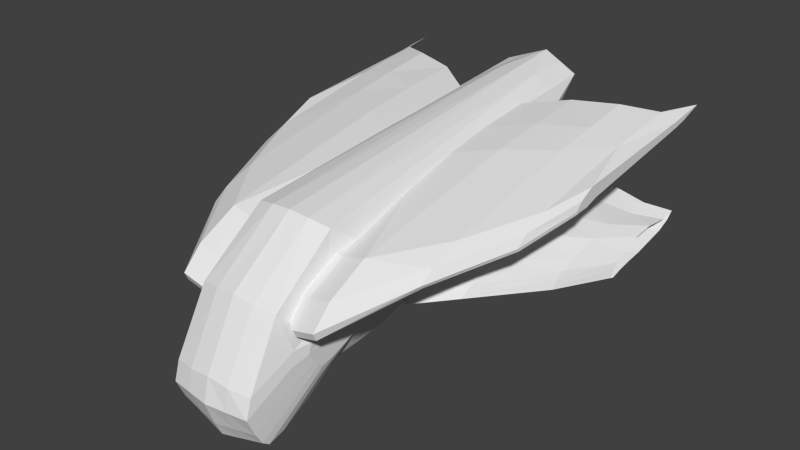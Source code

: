 # Source: ReaperMk1_001.blend  (saved by Blender 2.69.0; exported with 4.5.12 LTS)
import bpy
from mathutils import Matrix  # noqa: F401  (used for matrix-valued properties, if any)

bpy.ops.wm.read_factory_settings(use_empty=True)
scene = bpy.context.scene
scene.name = 'Scene'

# ---- collections
col_collection_1 = bpy.data.collections.new('Collection 1'); scene.collection.children.link(col_collection_1)

# ---- world
world_world = bpy.data.worlds.new('World'); scene.world = world_world
world_world.color = (0.05088, 0.05088, 0.05088)
world_world.use_sun_shadow = False
world_world.sun_shadow_jitter_overblur = 0.0
world_world.cycles.sampling_method = 'MANUAL'
world_world.cycles.sample_map_resolution = 256

# ---- meshes
me_cube_003 = bpy.data.meshes.new('Cube.003')
me_cube_003.from_pydata([(0.0, -5.71, -0.7276), (0.0, -5.949, -0.2092), (1.192e-07, -6.242, 0.6283), (2.384e-07, -6.043, 1.466), (3.576e-07, -2.56, 5.374), (0.0, 10.63, 6.796), (0.0, 9.024, 5.693), (0.0, 8.592, 4.962), (0.0, 8.588, 4.377), (0.0, 9.06, 3.965), (0.0, 10.43, 2.959), (0.0, 8.232, 2.928), (0.0, 6.844, 2.853), (0.0, 4.354, 2.427), (0.0, 2.37, 1.983), (0.0, 1.356, 1.801), (0.0, 0.1886, 1.508), (0.0, -0.4877, 1.246), (0.0, -1.941, 1.063), (-5.96e-07, -2.772, 0.9606), (-5.96e-07, -3.131, 0.6947), (-5.96e-07, -3.756, -0.009791), (-5.96e-07, -4.873, -0.7542), (-4.768e-07, -5.461, -0.9536), (2.634, -4.457, 3.154), (2.634, -3.772, 3.858), (2.634, -2.342, 4.59), (2.634, 4.065, 5.773), (2.634, 6.019, 6.012), (2.634, 8.186, 6.211), (2.634, 5.838, 5.48), (2.634, 4.508, 5.214), (2.634, -1.475, 3.38), (2.634, -2.865, 2.968), (2.634, -3.853, 2.954), (2.634, -4.336, 2.888), (1.585, 0.8697, 3.008), (1.585, 0.5241, 2.675), (1.585, 0.1918, 2.29), (1.585, 1.774, 3.34), (1.585, 3.449, 3.872), (1.585, 5.123, 3.991), (1.585, 7.117, 3.752), (1.585, 8.327, 3.951), (1.585, 7.769, 3.499), (1.585, 6.692, 3.087), (1.585, 3.781, 2.569), (1.585, 2.372, 2.436), (1.585, 1.308, 2.277), (1.585, 0.4975, 2.077), (1.585, 0.09874, 2.197), (1.506, -5.504, -0.4437), (1.506, -5.743, -0.03417), (1.506, -6.035, 0.6274), (1.506, -5.836, 1.289), (1.412, -2.353, 5.137), (1.412, 10.34, 6.26), (1.506, 8.507, 4.628), (1.506, 8.321, 4.051), (1.506, 8.299, 3.589), (1.506, 8.68, 3.263), (1.506, 9.397, 3.011), (1.506, 8.254, 2.654), (1.506, 7.098, 2.476), (1.506, 4.585, 2.14), (1.506, 2.578, 1.741), (1.506, 1.555, 1.594), (1.506, 0.3716, 1.32), (1.506, -0.3196, 1.047), (1.506, -1.782, 0.9319), (1.506, -2.566, 0.8899), (1.506, -2.925, 0.6799), (1.506, -3.55, 0.1234), (1.506, -4.666, -0.4647), (1.506, -5.255, -0.6222), (1.77, -4.097, 0.8223), (1.77, -4.288, 1.15), (1.77, -4.522, 1.679), (1.77, -4.362, 2.208), (1.676, -1.577, 4.551), (1.676, 8.576, 5.45), (1.77, 7.109, 3.992), (1.77, 6.96, 3.53), (1.77, 7.225, 3.161), (1.77, 7.247, 2.901), (1.77, 7.821, 2.699), (1.77, 6.907, 2.714), (1.77, 5.982, 2.571), (1.77, 3.972, 2.302), (1.77, 2.367, 1.983), (1.77, 1.548, 1.866), (1.77, 0.6023, 1.647), (1.77, 0.04944, 1.844), (1.77, -1.12, 1.622), (1.77, -1.747, 1.588), (1.77, -2.034, 1.594), (1.77, -2.534, 1.276), (1.77, -3.427, 0.8055), (1.77, -3.898, 0.6795), (4.179, -1.759, 4.017), (4.179, -1.257, 4.366), (4.179, -0.1215, 4.784), (4.179, 5.211, 5.779), (4.179, 6.852, 6.032), (4.179, 8.679, 6.284), (4.179, 6.76, 5.794), (4.179, 5.656, 5.579), (4.179, 0.7614, 4.344), (4.179, -0.3773, 4.063), (4.179, -1.219, 3.98), (4.179, -1.624, 3.915), (5.341, 1.2, 4.358), (5.341, 1.645, 4.679), (5.341, 2.571, 5.038), (5.341, 6.712, 5.761), (5.341, 7.974, 5.93), (5.341, 9.374, 6.09), (5.341, 7.855, 5.699), (5.341, 6.996, 5.541), (5.341, 3.126, 4.557), (5.341, 2.227, 4.335), (5.341, 1.589, 4.295), (5.341, 1.277, 4.25), (5.834, 3.532, 4.805), (5.834, 3.8, 5.07), (5.835, 4.339, 5.348), (5.834, 9.484, 5.816), (5.834, 10.2, 5.913), (5.834, 10.99, 5.996), (5.834, 10.12, 5.714), (5.834, 9.629, 5.61), (5.835, 4.62, 4.901), (5.834, 4.104, 4.742), (5.834, 3.746, 4.733), (5.834, 3.569, 4.706), (1.835, -4.436, 2.947), (1.835, -3.751, 3.651), (1.835, -2.321, 4.382), (1.02, 2.912, 5.565), (1.02, 4.867, 5.805), (1.02, 7.033, 6.004), (1.02, 4.685, 5.273), (1.02, 3.355, 5.007), (1.02, -2.628, 3.173), (1.835, -2.844, 2.761), (1.835, -3.832, 2.747), (1.835, -4.315, 2.681), (0.518, -3.656, 3.447), (0.518, -3.199, 3.917), (0.518, -2.244, 4.405), (0.518, 2.029, 5.194), (0.518, 3.333, 5.354), (0.518, 4.778, 5.487), (0.518, 3.212, 4.999), (0.518, 2.325, 4.821), (0.518, -1.667, 3.598), (0.518, -2.594, 3.323), (0.518, -3.252, 3.314), (0.518, -3.575, 3.27), (3.864, 1.383, 2.834), (3.864, 1.037, 2.661), (3.864, 0.705, 2.46), (3.864, 2.287, 3.007), (3.864, 3.962, 3.284), (3.864, 5.637, 3.346), (3.864, 7.63, 3.221), (3.864, 8.84, 3.325), (3.864, 8.282, 3.09), (3.864, 7.205, 2.875), (3.864, 4.294, 2.605), (3.864, 2.885, 2.536), (3.864, 1.822, 2.453), (3.864, 1.011, 2.349), (3.864, 0.6119, 2.411), (5.176, 4.068, 2.319), (5.176, 3.831, 2.146), (5.176, 3.604, 1.946), (5.176, 4.687, 2.492), (5.176, 5.834, 2.769), (5.176, 6.982, 2.832), (5.176, 8.347, 2.707), (5.176, 9.176, 2.811), (5.176, 8.793, 2.575), (5.176, 8.056, 2.361), (5.176, 6.062, 2.091), (5.176, 5.097, 2.022), (5.176, 4.369, 1.939), (5.176, 3.813, 1.835), (5.176, 3.54, 1.897), (5.927, 6.226, 1.994), (5.927, 6.059, 1.821), (5.927, 5.899, 1.62), (5.927, 6.663, 2.167), (5.927, 7.473, 2.444), (5.927, 8.282, 2.506), (5.927, 9.246, 2.382), (5.927, 9.83, 2.485), (5.927, 9.56, 2.25), (5.927, 9.04, 2.036), (5.927, 7.633, 1.766), (5.927, 6.952, 1.696), (5.927, 6.438, 1.613), (5.927, 6.046, 1.509), (5.927, 5.854, 1.572), (2.672, -0.568, 2.299), (2.672, -0.475, 2.371), (2.672, -0.1693, 2.207), (2.672, 0.6416, 2.361), (2.672, 1.705, 2.484), (2.672, 3.114, 2.586), (2.672, 6.025, 2.986), (2.672, 7.102, 3.304), (2.672, 7.66, 3.653), (2.672, 6.451, 3.499), (2.672, 4.457, 3.684), (2.672, 2.782, 3.591), (2.672, 1.107, 3.181), (2.672, 0.2029, 2.925), (2.672, -0.1427, 2.668), (0.2007, 9.781, 6.168), (0.2007, 8.441, 5.361), (0.2007, 8.305, 4.827), (0.2007, 8.288, 4.4), (0.2007, 8.567, 4.099), (0.2007, 9.091, 3.364), (1.232, 9.932, 5.776), (1.301, 8.591, 4.584), (1.301, 8.455, 4.162), (1.301, 8.439, 3.824), (1.301, 8.718, 3.586), (1.301, 9.242, 3.402), (0.4157, 8.273, 5.496), (0.3881, 7.377, 4.943), (0.3881, 7.377, 4.576), (0.3881, 7.377, 4.282), (0.3881, 7.377, 4.075), (0.3881, 7.8, 3.571), (1.272, 8.377, 5.227), (1.319, 7.377, 4.408), (1.319, 7.377, 4.119), (1.319, 7.377, 3.887), (1.319, 7.377, 3.723), (1.319, 7.903, 3.597), (1.322, 10.14, 6.018), (0.1004, 10.21, 6.482), (0.1004, 9.837, 3.171), (1.371, 9.394, 3.216), (1.403, 8.699, 3.425), (1.403, 8.369, 3.706), (1.403, 8.388, 4.106), (1.403, 8.549, 4.606), (0.1004, 8.813, 4.032), (0.1004, 8.438, 4.388), (0.1004, 8.448, 4.895), (0.1004, 8.732, 5.527), (0.0, -4.868, 3.621), (1.461, -4.662, 3.415), (1.725, -3.023, 2.875), (1.889, -3.52, 1.357), (1.889, -3.69, 1.567), (1.889, -3.899, 1.908), (1.889, -3.757, 2.248), (1.828, -1.276, 3.755), (1.828, 7.767, 4.333), (1.889, 6.461, 3.395), (1.889, 6.328, 3.098), (1.889, 6.565, 2.861), (1.889, 6.584, 2.693), (1.889, 7.095, 2.564), (1.889, 6.281, 2.573), (1.889, 5.457, 2.481), (1.889, 3.667, 2.309), (1.889, 2.237, 2.103), (1.889, 1.508, 2.028), (1.889, 0.6654, 1.887), (1.889, 0.173, 2.014), (1.889, -0.8686, 1.871), (1.889, -1.427, 1.849), (1.889, -1.683, 1.853), (1.889, -2.128, 1.648), (1.889, -2.923, 1.346), (1.889, -3.343, 1.265), (1.859, -2.563, 2.677), (0.7529, -0.4037, 1.147), (0.7529, 0.2801, 1.414), (0.7059, 10.49, 6.528), (0.7059, -2.524, 5.311), (0.7529, -6.006, 1.377), (0.7529, 1.455, 1.697), (0.7529, 2.474, 1.862), (0.7529, -6.139, 0.6278), (0.7529, -5.846, -0.1217), (0.7529, 4.469, 2.284), (0.7529, 6.971, 2.664), (0.7529, -4.77, -0.6095), (0.7529, -3.653, 0.05678), (0.7529, 8.13, 2.729), (0.7529, 9.915, 2.985), (0.7529, -3.028, 0.6873), (0.7529, -2.669, 0.9253), (0.7529, -1.862, 0.9974), (0.7529, -5.358, -0.7879), (0.7529, -5.607, -0.5857), (0.7165, 9.856, 5.972), (0.7508, 9.167, 3.383), (0.8536, 7.377, 4.676), (0.8438, 8.325, 5.362), (0.8536, 7.852, 3.584), (0.8536, 7.377, 3.899), (0.8536, 7.377, 4.084), (0.8536, 7.377, 4.347), (0.7112, 10.17, 6.25), (0.7355, 9.615, 3.194), (0.7303, -4.832, 3.518), (0.0, 8.963, 6.616), (1.412, 8.737, 6.118), (1.676, 7.293, 5.336), (1.828, 6.625, 4.26), (0.7059, 8.842, 6.483)], [], [(283, 284, 67, 68), (249, 248, 228, 227), (313, 287, 54, 256), (288, 289, 65, 66), (290, 291, 52, 53), (292, 293, 63, 64), (294, 295, 72, 73), (296, 297, 61, 62), (298, 299, 70, 71), (248, 247, 229, 228), (300, 283, 68, 69), (247, 246, 230, 229), (318, 286, 55, 315), (284, 288, 66, 67), (287, 290, 53, 54), (289, 292, 64, 65), (301, 294, 73, 74), (291, 302, 51, 52), (293, 296, 62, 63), (295, 298, 71, 72), (311, 243, 225, 303), (299, 300, 69, 70), (312, 245, 224, 304), (301, 302, 0, 23), (68, 67, 91, 92), (57, 56, 80, 81), (51, 74, 98, 75), (256, 54, 78, 257), (66, 65, 89, 90), (53, 52, 76, 77), (64, 63, 87, 88), (73, 72, 96, 97), (62, 61, 85, 86), (71, 70, 94, 95), (60, 59, 83, 84), (69, 68, 92, 93), (58, 57, 81, 82), (315, 55, 79, 316), (67, 66, 90, 91), (54, 53, 77, 78), (65, 64, 88, 89), (74, 73, 97, 98), (52, 51, 75, 76), (63, 62, 86, 87), (72, 71, 95, 96), (61, 60, 84, 85), (70, 69, 93, 94), (59, 58, 82, 83), (95, 94, 277, 278), (35, 24, 99, 110), (35, 34, 109, 110), (34, 33, 108, 109), (33, 32, 107, 108), (32, 31, 106, 107), (31, 30, 105, 106), (30, 29, 104, 105), (29, 28, 103, 104), (28, 27, 102, 103), (27, 26, 101, 102), (26, 25, 100, 101), (25, 24, 99, 100), (110, 99, 111, 122), (110, 109, 121, 122), (109, 108, 120, 121), (108, 107, 119, 120), (107, 106, 118, 119), (106, 105, 117, 118), (105, 104, 116, 117), (104, 103, 115, 116), (103, 102, 114, 115), (102, 101, 113, 114), (101, 100, 112, 113), (100, 99, 111, 112), (122, 111, 123, 134), (122, 121, 133, 134), (121, 120, 132, 133), (120, 119, 131, 132), (119, 118, 130, 131), (118, 117, 129, 130), (117, 116, 128, 129), (116, 115, 127, 128), (115, 114, 126, 127), (114, 113, 125, 126), (113, 112, 124, 125), (112, 111, 123, 124), (123, 134, 133, 132, 131, 130, 129, 128, 127, 126, 125, 124), (24, 35, 146, 135), (34, 35, 146, 145), (33, 34, 145, 144), (32, 33, 144, 143), (31, 32, 143, 142), (30, 31, 142, 141), (29, 30, 141, 140), (28, 29, 140, 139), (27, 28, 139, 138), (26, 27, 138, 137), (25, 26, 137, 136), (24, 25, 136, 135), (135, 146, 158, 147), (145, 146, 158, 157), (144, 145, 157, 156), (143, 144, 156, 155), (142, 143, 155, 154), (141, 142, 154, 153), (140, 141, 153, 152), (139, 140, 152, 151), (138, 139, 151, 150), (137, 138, 150, 149), (136, 137, 149, 148), (135, 136, 148, 147), (204, 205, 161, 173), (204, 206, 172, 173), (206, 207, 171, 172), (207, 208, 170, 171), (208, 209, 169, 170), (209, 210, 168, 169), (210, 211, 167, 168), (211, 212, 166, 167), (212, 213, 165, 166), (213, 214, 164, 165), (214, 215, 163, 164), (215, 216, 162, 163), (216, 217, 159, 162), (205, 218, 160, 161), (218, 217, 159, 160), (173, 161, 176, 188), (173, 172, 187, 188), (172, 171, 186, 187), (171, 170, 185, 186), (170, 169, 184, 185), (169, 168, 183, 184), (168, 167, 182, 183), (167, 166, 181, 182), (166, 165, 180, 181), (165, 164, 179, 180), (164, 163, 178, 179), (163, 162, 177, 178), (162, 159, 174, 177), (161, 160, 175, 176), (160, 159, 174, 175), (188, 176, 191, 203), (188, 187, 202, 203), (187, 186, 201, 202), (186, 185, 200, 201), (185, 184, 199, 200), (184, 183, 198, 199), (183, 182, 197, 198), (182, 181, 196, 197), (181, 180, 195, 196), (180, 179, 194, 195), (179, 178, 193, 194), (178, 177, 192, 193), (177, 174, 189, 192), (176, 175, 190, 191), (175, 174, 189, 190), (50, 38, 205, 204), (50, 49, 206, 204), (49, 48, 207, 206), (48, 47, 208, 207), (47, 46, 209, 208), (46, 45, 210, 209), (45, 44, 211, 210), (44, 43, 212, 211), (43, 42, 213, 212), (42, 41, 214, 213), (41, 40, 215, 214), (40, 39, 216, 215), (39, 36, 217, 216), (38, 37, 218, 205), (37, 36, 217, 218), (227, 228, 240, 239), (228, 229, 241, 240), (229, 230, 242, 241), (303, 225, 237, 306), (304, 224, 236, 307), (250, 249, 227, 226), (243, 250, 226, 225), (245, 251, 223, 224), (251, 252, 222, 223), (252, 253, 221, 222), (253, 254, 220, 221), (254, 244, 219, 220), (305, 306, 237, 238), (308, 309, 240, 241), (310, 305, 238, 239), (307, 308, 241, 242), (309, 310, 239, 240), (226, 227, 239, 238), (225, 226, 238, 237), (224, 223, 235, 236), (223, 222, 234, 235), (222, 221, 233, 234), (221, 220, 232, 233), (220, 219, 231, 232), (58, 59, 248, 249), (59, 60, 247, 248), (60, 61, 246, 247), (285, 56, 243, 311), (297, 10, 245, 312), (57, 58, 249, 250), (56, 57, 250, 243), (10, 9, 251, 245), (9, 8, 252, 251), (8, 7, 253, 252), (7, 6, 254, 253), (6, 5, 244, 254), (286, 313, 256, 55), (55, 256, 257, 79), (258, 281, 280, 279, 278, 277, 276, 275, 274, 273, 272, 271, 270, 269, 268, 267, 266, 265, 264, 263, 317, 262, 282, 261, 260, 259), (84, 83, 266, 267), (93, 92, 275, 276), (82, 81, 264, 265), (316, 79, 262, 317), (91, 90, 273, 274), (78, 77, 260, 261), (89, 88, 271, 272), (98, 97, 280, 281), (76, 75, 258, 259), (87, 86, 269, 270), (96, 95, 278, 279), (85, 84, 267, 268), (94, 93, 276, 277), (83, 82, 265, 266), (92, 91, 274, 275), (81, 80, 263, 264), (79, 257, 282, 262), (90, 89, 272, 273), (257, 78, 261, 282), (75, 98, 281, 258), (77, 76, 259, 260), (88, 87, 270, 271), (97, 96, 279, 280), (86, 85, 268, 269), (17, 16, 284, 283), (255, 3, 287, 313), (15, 14, 289, 288), (2, 1, 291, 290), (13, 12, 293, 292), (22, 21, 295, 294), (11, 10, 297, 296), (20, 19, 299, 298), (18, 17, 283, 300), (314, 4, 286, 318), (16, 15, 288, 284), (3, 2, 290, 287), (14, 13, 292, 289), (23, 22, 294, 301), (1, 0, 302, 291), (12, 11, 296, 293), (21, 20, 298, 295), (244, 311, 303, 219), (19, 18, 300, 299), (246, 312, 304, 230), (74, 51, 302, 301), (219, 303, 306, 231), (230, 304, 307, 242), (232, 231, 306, 305), (235, 234, 309, 308), (233, 232, 305, 310), (236, 235, 308, 307), (234, 233, 310, 309), (5, 285, 311, 244), (61, 297, 312, 246), (4, 255, 313, 286), (285, 318, 315, 56), (56, 315, 316, 80), (80, 316, 317, 263), (5, 314, 318, 285)])
me_cube_003.use_remesh_preserve_volume = False
me_cube_003.use_remesh_preserve_attributes = False
me_cube_003.use_mirror_vertex_groups = False
me_cube_003.update()

# ---- objects
ob_cube = bpy.data.objects.new('Cube', me_cube_003)

# ---- transforms, parenting, visibility, modifiers, constraints
ob_cube.location = (0.0, 0.0, 0.0)
ob_cube.lineart.crease_threshold = 0.0
_m = ob_cube.modifiers.new('Mirror', 'MIRROR')
_m.use_clip = True

# ---- collection membership
col_collection_1.objects.link(ob_cube)

# ---- scene / render settings (as saved in the file)
scene.frame_start = 1; scene.frame_end = 250; scene.frame_set(1)
scene.render.engine = 'BLENDER_EEVEE_NEXT'
scene.render.image_settings.compression = 90
scene.render.resolution_percentage = 50
scene.render.dither_intensity = 0.0
scene.cycles.use_denoising = False
scene.cycles.samples = 10
scene.cycles.sampling_pattern = 'TABULATED_SOBOL'
scene.cycles.light_sampling_threshold = 0.0
scene.cycles.use_adaptive_sampling = False
scene.cycles.use_light_tree = False
scene.cycles.blur_glossy = 0.0
scene.cycles.volume_bounces = 1
scene.cycles.pixel_filter_type = 'GAUSSIAN'
scene.cycles.sample_clamp_indirect = 0.0
scene.view_settings.view_transform = 'Standard'
bpy.context.view_layer.update()

# ---- added for rendering (the .blend has no active camera and no usable light): camera, sun
cam_auto = bpy.data.cameras.new('AutoCamera')
cam_auto.lens = 50.0
cam_auto.sensor_width = 36.0
cam_auto.clip_end = 1000.0
ob_auto_camera = bpy.data.objects.new('AutoCamera', cam_auto)
scene.collection.objects.link(ob_auto_camera)
ob_auto_camera.location = (20.6377, -22.391, 19.4314)
ob_auto_camera.rotation_euler = (1.09748, -7.21219e-08, 0.694738)
scene.camera = ob_auto_camera
light_auto_sun = bpy.data.lights.new('AutoSun', 'SUN')
light_auto_sun.energy = 3.0
light_auto_sun.angle = 0.0523599
ob_auto_sun = bpy.data.objects.new('AutoSun', light_auto_sun)
scene.collection.objects.link(ob_auto_sun)
ob_auto_sun.rotation_euler = (0.872665, 0.174533, 0.523599)
bpy.context.view_layer.update()
